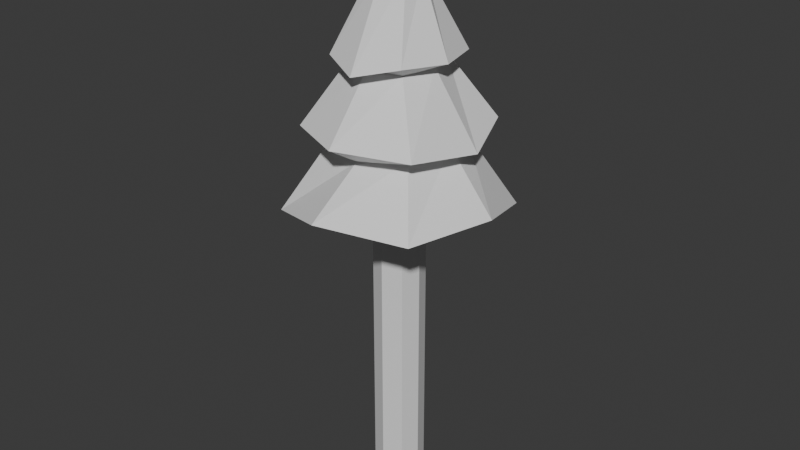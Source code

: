 # Source: tree.blend  (saved by Blender 4.5.88; exported with 4.5.12 LTS)
import bpy
from mathutils import Matrix  # noqa: F401  (used for matrix-valued properties, if any)

bpy.ops.wm.read_factory_settings(use_empty=True)
scene = bpy.context.scene
scene.name = 'Scene'

# ---- collections
col_collection = bpy.data.collections.new('Collection'); scene.collection.children.link(col_collection)

# ---- materials (node trees are filled in below, after node groups)
mat_material = bpy.data.materials.new('Material')
mat_material.alpha_threshold = 0.0
mat_material.roughness = 0.5
mat_material.line_color = (0.0, 0.0, 0.0, 1.0)

# ---- material node trees
mat_material.use_nodes = True; mat_material.node_tree.nodes.clear()
_N = mat_material.node_tree.nodes; _L = mat_material.node_tree.links
n0 = _N.new('ShaderNodeOutputMaterial'); n0.name = 'Material Output'; n0.location = (200, 100)
n1 = _N.new('ShaderNodeBsdfPrincipled'); n1.name = 'Principled BSDF'; n1.location = (-200, 100)
n1.inputs[3].default_value = 1.45
_L.new(n1.outputs[0], n0.inputs[0])
n0.is_active_output = True

# ---- world
world_world = bpy.data.worlds.new('World'); scene.world = world_world
world_world.use_nodes = True; world_world.node_tree.nodes.clear()
_N = world_world.node_tree.nodes; _L = world_world.node_tree.links
n0 = _N.new('ShaderNodeOutputWorld'); n0.name = 'World Output'; n0.location = (200, 100)
n1 = _N.new('ShaderNodeBackground'); n1.name = 'Background'; n1.location = (-200, 100)
n1.inputs[0].default_value = (0.05088, 0.05088, 0.05088, 1.0)
_L.new(n1.outputs[0], n0.inputs[0])
n0.is_active_output = True
world_world.color = (0.05088, 0.05088, 0.05088)
world_world.sun_shadow_jitter_overblur = 0.0

# ---- meshes
me_cube = bpy.data.meshes.new('Cube')
me_cube.from_pydata([(0.7708, 0.7679, 1.595), (0.7736, 0.7711, -12.47), (0.7708, -0.7702, 1.595), (0.7736, -0.7731, -12.47), (-0.7673, 0.7679, 1.595), (-0.7706, 0.7711, -12.47), (-0.7673, -0.7702, 1.595), (-0.7706, -0.7731, -12.47), (-0.9859, 0.02975, -12.47), (1.031, 0.01417, 1.595), (-0.9818, 0.02948, 1.595), (1.035, 0.01437, -12.47), (0.04765, 1.002, -12.47), (-0.04423, -1.077, 1.595), (-0.04462, -1.081, -12.47), (0.04768, 0.9977, 1.595), (0.001513, -0.001009, -12.47), (-0.005935, -2.501, 3.375), (-0.3543, -4.7, 1.44), (-3.422, -3.286, 0.5838), (4.532, -0.01675, 1.407), (3.237, -3.39, 1.138), (-4.26, -0.002612, 1.552), (-3.463, 3.166, 1.06), (0.1934, 4.428, 1.299), (3.418, 3.307, 0.5477), (-0.1759, -3.837, 4.202), (-1.819, -1.862, 3.733), (2.384, 0.1229, 3.831), (1.908, -1.803, 3.693), (-2.261, 0.21, 3.952), (-1.845, 1.995, 3.666), (0.1025, 2.348, 3.767), (1.791, 1.894, 3.71), (-0.08031, -1.83, 6.785), (-2.632, -2.812, 4.264), (3.632, 0.1862, 3.795), (2.736, -2.62, 4.051), (-3.47, 0.02127, 4.078), (-2.673, 2.856, 3.642), (0.5639, 3.442, 4.028), (2.948, 2.418, 4.436), (0.02338, -2.823, 6.782), (-1.388, -1.219, 6.86), (1.762, -0.0946, 6.877), (1.335, -1.432, 6.771), (-1.787, 0.1303, 6.772), (-1.409, 1.268, 6.717), (-0.2527, 1.919, 6.713), (1.025, 1.515, 6.944), (-0.1802, -0.787, 10.22), (-1.72, -2.01, 7.092), (2.463, -0.1832, 7.134), (1.707, -1.948, 7.201), (-2.378, 0.1593, 6.642), (-1.939, 1.822, 7.257), (-0.01562, 2.35, 7.063), (1.936, 1.775, 7.111), (-0.04881, -1.169, 10.45), (-0.8094, -0.5562, 10.15), (0.9183, 0.2071, 10.21), (0.7414, -0.5376, 10.26), (-0.8501, -0.04855, 10.19), (-0.5417, 0.6477, 10.26), (0.149, 0.9413, 10.21), (0.5981, 0.7429, 10.18), (-0.01136, -0.3824, 11.76), (-0.7911, -0.9033, 10.5), (1.118, -0.02205, 10.44), (0.8088, -0.8641, 10.47), (-1.068, -0.05178, 10.42), (-0.8341, 0.8345, 10.45), (0.051, 1.084, 10.45), (0.8363, 0.8345, 10.45), (-0.281, -0.1969, 11.77), (0.3883, 0.06632, 11.74), (0.2862, -0.2397, 11.77), (-0.3689, 0.05024, 11.76), (-0.296, 0.2427, 11.76), (-0.04078, 0.3542, 11.76), (0.2598, 0.2899, 11.77), (-0.1996, -0.08177, 12.1)], [], [(10, 6, 19, 22), (14, 13, 6, 7), (8, 10, 4, 5), (16, 11, 3, 14), (11, 9, 2, 3), (12, 15, 0, 1), (1, 0, 9, 11), (12, 1, 11, 16), (7, 6, 10, 8), (2, 9, 20, 21), (4, 10, 22, 23), (5, 12, 16, 8), (5, 4, 15, 12), (8, 16, 14, 7), (3, 2, 13, 14), (9, 0, 25, 20), (24, 23, 31, 32), (21, 20, 28, 29), (25, 24, 32, 33), (22, 19, 27, 30), (15, 4, 23, 24), (13, 2, 21, 18), (0, 15, 24, 25), (6, 13, 18, 19), (33, 32, 40, 41), (30, 27, 35, 38), (17, 29, 37, 26), (27, 17, 26, 35), (20, 25, 33, 28), (23, 22, 30, 31), (19, 18, 17, 27), (18, 21, 29, 17), (26, 37, 45, 34), (35, 26, 34, 43), (39, 38, 46, 47), (36, 41, 49, 44), (29, 28, 36, 37), (32, 31, 39, 40), (28, 33, 41, 36), (31, 30, 38, 39), (47, 46, 54, 55), (44, 49, 57, 52), (48, 47, 55, 56), (45, 44, 52, 53), (38, 35, 43, 46), (41, 40, 48, 49), (37, 36, 44, 45), (40, 39, 47, 48), (53, 52, 60, 61), (57, 56, 64, 65), (54, 51, 59, 62), (42, 53, 61, 50), (43, 34, 42, 51), (34, 45, 53, 42), (46, 43, 51, 54), (49, 48, 56, 57), (62, 59, 67, 70), (50, 61, 69, 58), (59, 50, 58, 67), (63, 62, 70, 71), (56, 55, 63, 64), (52, 57, 65, 60), (55, 54, 62, 63), (51, 42, 50, 59), (67, 58, 66, 74), (71, 70, 77, 78), (68, 73, 80, 75), (72, 71, 78, 79), (65, 64, 72, 73), (61, 60, 68, 69), (64, 63, 71, 72), (60, 65, 73, 68), (81, 77, 74, 66), (79, 78, 77, 81), (80, 79, 81, 75), (75, 81, 66, 76), (58, 69, 76, 66), (70, 67, 74, 77), (73, 72, 79, 80), (69, 68, 75, 76)])
_uv = me_cube.uv_layers.new(name='UVMap')
_uv.uv.foreach_set('vector', [0.625, 0.125, 0.625, 0.0, 0.625, 0.0, 0.625, 0.125, 0.375, 0.875, 0.625, 0.875, 0.625, 1.0, 0.375, 1.0, 0.375, 0.125, 0.625, 0.125, 0.625, 0.25, 0.375, 0.25, 0.25, 0.625, 0.375, 0.625, 0.375, 0.75, 0.25, 0.75, 0.375, 0.625, 0.625, 0.625, 0.625, 0.75, 0.375, 0.75, 0.375, 0.375, 0.625, 0.375, 0.625, 0.5, 0.375, 0.5, 0.375, 0.5, 0.625, 0.5, 0.625, 0.625, 0.375, 0.625, 0.25, 0.5, 0.375, 0.5, 0.375, 0.625, 0.25, 0.625, 0.375, 0.0, 0.625, 0.0, 0.625, 0.125, 0.375, 0.125, 0.625, 0.75, 0.625, 0.625, 0.625, 0.625, 0.625, 0.75, 0.625, 0.25, 0.625, 0.125, 0.625, 0.125, 0.625, 0.25, 0.125, 0.5, 0.25, 0.5, 0.25, 0.625, 0.125, 0.625, 0.375, 0.25, 0.625, 0.25, 0.625, 0.375, 0.375, 0.375, 0.125, 0.625, 0.25, 0.625, 0.25, 0.75, 0.125, 0.75, 0.375, 0.75, 0.625, 0.75, 0.625, 0.875, 0.375, 0.875, 0.625, 0.625, 0.625, 0.5, 0.625, 0.5, 0.625, 0.625, 0.625, 0.375, 0.625, 0.25, 0.625, 0.25, 0.625, 0.375, 0.625, 0.75, 0.625, 0.625, 0.625, 0.625, 0.625, 0.75, 0.625, 0.5, 0.625, 0.375, 0.625, 0.375, 0.625, 0.5, 0.625, 0.125, 0.625, 0.0, 0.625, 0.0, 0.625, 0.125, 0.625, 0.375, 0.625, 0.25, 0.625, 0.25, 0.625, 0.375, 0.625, 0.875, 0.625, 0.75, 0.625, 0.75, 0.625, 0.875, 0.625, 0.5, 0.625, 0.375, 0.625, 0.375, 0.625, 0.5, 0.625, 1.0, 0.625, 0.875, 0.625, 0.875, 0.625, 1.0, 0.625, 0.5, 0.625, 0.375, 0.625, 0.375, 0.625, 0.5, 0.625, 0.125, 0.625, 0.0, 0.625, 0.0, 0.625, 0.125, 0.625, 0.875, 0.625, 0.75, 0.625, 0.75, 0.625, 0.875, 0.625, 1.0, 0.625, 0.875, 0.625, 0.875, 0.625, 1.0, 0.625, 0.625, 0.625, 0.5, 0.625, 0.5, 0.625, 0.625, 0.625, 0.25, 0.625, 0.125, 0.625, 0.125, 0.625, 0.25, 0.625, 1.0, 0.625, 0.875, 0.625, 0.875, 0.625, 1.0, 0.625, 0.875, 0.625, 0.75, 0.625, 0.75, 0.625, 0.875, 0.625, 0.875, 0.625, 0.75, 0.625, 0.75, 0.625, 0.875, 0.625, 1.0, 0.625, 0.875, 0.625, 0.875, 0.625, 1.0, 0.625, 0.25, 0.625, 0.125, 0.625, 0.125, 0.625, 0.25, 0.625, 0.625, 0.625, 0.5, 0.625, 0.5, 0.625, 0.625, 0.625, 0.75, 0.625, 0.625, 0.625, 0.625, 0.625, 0.75, 0.625, 0.375, 0.625, 0.25, 0.625, 0.25, 0.625, 0.375, 0.625, 0.625, 0.625, 0.5, 0.625, 0.5, 0.625, 0.625, 0.625, 0.25, 0.625, 0.125, 0.625, 0.125, 0.625, 0.25, 0.625, 0.25, 0.625, 0.125, 0.625, 0.125, 0.625, 0.25, 0.625, 0.625, 0.625, 0.5, 0.625, 0.5, 0.625, 0.625, 0.625, 0.375, 0.625, 0.25, 0.625, 0.25, 0.625, 0.375, 0.625, 0.75, 0.625, 0.625, 0.625, 0.625, 0.625, 0.75, 0.625, 0.125, 0.625, 0.0, 0.625, 0.0, 0.625, 0.125, 0.625, 0.5, 0.625, 0.375, 0.625, 0.375, 0.625, 0.5, 0.625, 0.75, 0.625, 0.625, 0.625, 0.625, 0.625, 0.75, 0.625, 0.375, 0.625, 0.25, 0.625, 0.25, 0.625, 0.375, 0.625, 0.75, 0.625, 0.625, 0.625, 0.625, 0.625, 0.75, 0.625, 0.5, 0.625, 0.375, 0.625, 0.375, 0.625, 0.5, 0.625, 0.125, 0.625, 0.0, 0.625, 0.0, 0.625, 0.125, 0.625, 0.875, 0.625, 0.75, 0.625, 0.75, 0.625, 0.875, 0.625, 1.0, 0.625, 0.875, 0.625, 0.875, 0.625, 1.0, 0.625, 0.875, 0.625, 0.75, 0.625, 0.75, 0.625, 0.875, 0.625, 0.125, 0.625, 0.0, 0.625, 0.0, 0.625, 0.125, 0.625, 0.5, 0.625, 0.375, 0.625, 0.375, 0.625, 0.5, 0.625, 0.125, 0.625, 0.0, 0.625, 0.0, 0.625, 0.125, 0.625, 0.875, 0.625, 0.75, 0.625, 0.75, 0.625, 0.875, 0.625, 1.0, 0.625, 0.875, 0.625, 0.875, 0.625, 1.0, 0.625, 0.25, 0.625, 0.125, 0.625, 0.125, 0.625, 0.25, 0.625, 0.375, 0.625, 0.25, 0.625, 0.25, 0.625, 0.375, 0.625, 0.625, 0.625, 0.5, 0.625, 0.5, 0.625, 0.625, 0.625, 0.25, 0.625, 0.125, 0.625, 0.125, 0.625, 0.25, 0.625, 1.0, 0.625, 0.875, 0.625, 0.875, 0.625, 1.0, 0.625, 1.0, 0.625, 0.875, 0.625, 0.875, 0.625, 1.0, 0.625, 0.25, 0.625, 0.125, 0.625, 0.125, 0.625, 0.25, 0.625, 0.625, 0.625, 0.5, 0.625, 0.5, 0.625, 0.625, 0.625, 0.375, 0.625, 0.25, 0.625, 0.25, 0.625, 0.375, 0.625, 0.5, 0.625, 0.375, 0.625, 0.375, 0.625, 0.5, 0.625, 0.75, 0.625, 0.625, 0.625, 0.625, 0.625, 0.75, 0.625, 0.375, 0.625, 0.25, 0.625, 0.25, 0.625, 0.375, 0.625, 0.625, 0.625, 0.5, 0.625, 0.5, 0.625, 0.625, 0.75, 0.625, 0.875, 0.625, 0.875, 0.75, 0.75, 0.75, 0.75, 0.5, 0.875, 0.5, 0.875, 0.625, 0.75, 0.625, 0.625, 0.5, 0.75, 0.5, 0.75, 0.625, 0.625, 0.625, 0.625, 0.625, 0.75, 0.625, 0.75, 0.75, 0.625, 0.75, 0.625, 0.875, 0.625, 0.75, 0.625, 0.75, 0.625, 0.875, 0.625, 0.125, 0.625, 0.0, 0.625, 0.0, 0.625, 0.125, 0.625, 0.5, 0.625, 0.375, 0.625, 0.375, 0.625, 0.5, 0.625, 0.75, 0.625, 0.625, 0.625, 0.625, 0.625, 0.75])
me_cube.materials.append(mat_material)
me_cube.use_mirror_vertex_groups = False
me_cube.update()

# ---- objects
ob_tree = bpy.data.objects.new('tree', me_cube)

# ---- transforms, parenting, visibility, modifiers, constraints
ob_tree.location = (0.0, 0.0, 0.0)
ob_tree.scale = (0.3431, 0.3431, 0.3431)
ob_tree.lock_rotations_4d = False
ob_tree.empty_display_type = 'ARROWS'
ob_tree.lineart.crease_threshold = 0.0

# ---- collection membership
col_collection.objects.link(ob_tree)

# ---- scene / render settings (as saved in the file)
scene.frame_start = 1; scene.frame_end = 250; scene.frame_set(1)
scene.render.engine = 'BLENDER_EEVEE_NEXT'
bpy.context.view_layer.update()

# ---- added for rendering (the .blend has no active camera and no usable light): camera, sun
cam_auto = bpy.data.cameras.new('AutoCamera')
cam_auto.lens = 50.0
cam_auto.sensor_width = 36.0
cam_auto.clip_end = 1000.0
ob_auto_camera = bpy.data.objects.new('AutoCamera', cam_auto)
scene.collection.objects.link(ob_auto_camera)
ob_auto_camera.location = (8.82489, -10.5807, 6.95993)
ob_auto_camera.rotation_euler = (1.09748, -7.21219e-08, 0.694738)
scene.camera = ob_auto_camera
light_auto_sun = bpy.data.lights.new('AutoSun', 'SUN')
light_auto_sun.energy = 3.0
light_auto_sun.angle = 0.0523599
ob_auto_sun = bpy.data.objects.new('AutoSun', light_auto_sun)
scene.collection.objects.link(ob_auto_sun)
ob_auto_sun.rotation_euler = (0.872665, 0.174533, 0.523599)
bpy.context.view_layer.update()
